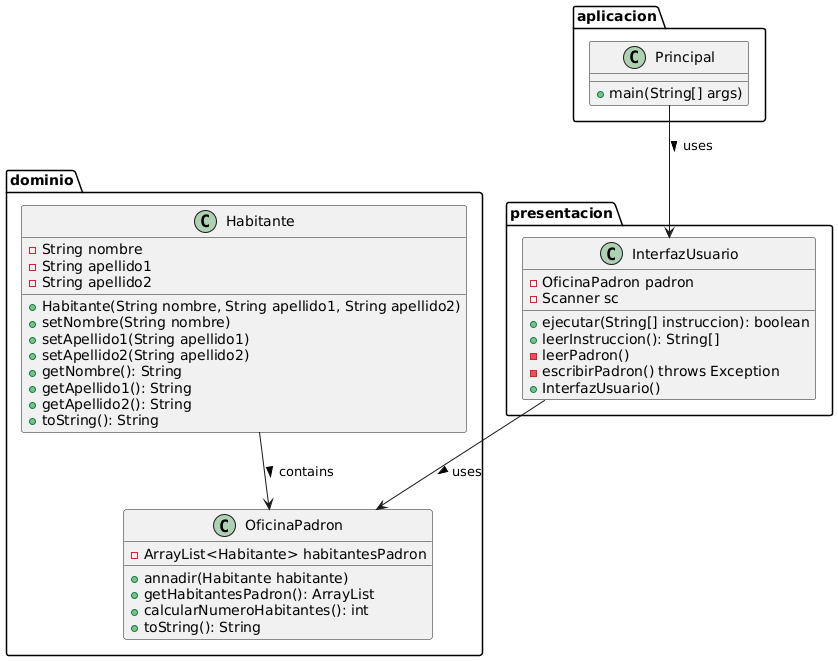

The diagram above was rendered by PlantUML. Its source (embedded in the PNG):
@startuml
package dominio {
    class Habitante {
        - String nombre
        - String apellido1
        - String apellido2
        + Habitante(String nombre, String apellido1, String apellido2)
        + setNombre(String nombre)
        + setApellido1(String apellido1)
        + setApellido2(String apellido2)
        + getNombre(): String
        + getApellido1(): String
        + getApellido2(): String
        + toString(): String
    }

    class OficinaPadron {
        - ArrayList<Habitante> habitantesPadron
        + annadir(Habitante habitante)
        + getHabitantesPadron(): ArrayList
        + calcularNumeroHabitantes(): int
        + toString(): String
    }
}

package presentacion {
    class InterfazUsuario {
        - OficinaPadron padron
        - Scanner sc
        + ejecutar(String[] instruccion): boolean
        + leerInstruccion(): String[]
        - leerPadron()
        - escribirPadron() throws Exception
        + InterfazUsuario()
    }
}

package aplicacion {
    class Principal {
        + main(String[] args)
    }
}

dominio.Habitante --> dominio.OficinaPadron : contains >
presentacion.InterfazUsuario --> dominio.OficinaPadron : uses >
aplicacion.Principal --> presentacion.InterfazUsuario : uses >
@enduml